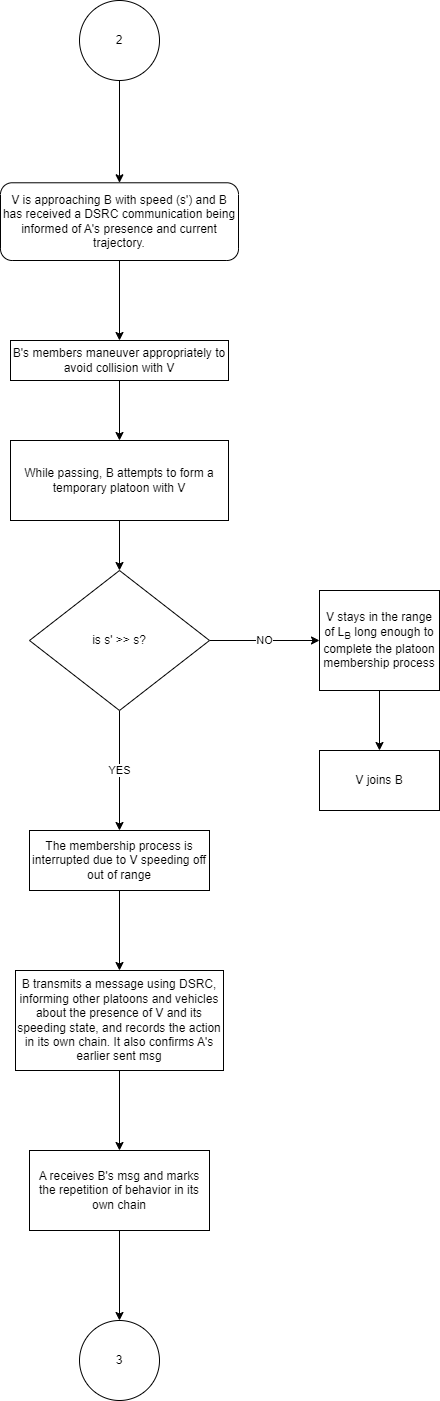

The diagram above was exported from draw.io. Its source (the exported page's mxGraphModel, read from the mxfile embedded in the PNG):
<mxGraphModel dx="200" dy="1622" grid="1" gridSize="10" guides="1" tooltips="1" connect="1" arrows="1" fold="1" page="1" pageScale="1" pageWidth="850" pageHeight="1100" math="0" shadow="0">
  <root>
    <mxCell id="0" />
    <mxCell id="1" parent="0" />
    <mxCell id="SX4Pcswonm7sXEzwd_bL-1" value="2" style="ellipse;whiteSpace=wrap;html=1;aspect=fixed;" vertex="1" parent="1">
      <mxGeometry x="1100" y="-510" width="80" height="80" as="geometry" />
    </mxCell>
    <mxCell id="SX4Pcswonm7sXEzwd_bL-2" value="V is approaching B with speed (s') and B has received a DSRC communication being informed of A's presence and current trajectory." style="rounded=1;whiteSpace=wrap;html=1;" vertex="1" parent="1">
      <mxGeometry x="1021" y="-327.72" width="238" height="77.72" as="geometry" />
    </mxCell>
    <mxCell id="SX4Pcswonm7sXEzwd_bL-3" value="" style="endArrow=classic;html=1;rounded=0;exitX=0.5;exitY=1;exitDx=0;exitDy=0;" edge="1" parent="1" target="SX4Pcswonm7sXEzwd_bL-2">
      <mxGeometry width="50" height="50" relative="1" as="geometry">
        <mxPoint x="1140" y="-430" as="sourcePoint" />
        <mxPoint x="1139" y="-320" as="targetPoint" />
      </mxGeometry>
    </mxCell>
    <mxCell id="SX4Pcswonm7sXEzwd_bL-4" value="" style="edgeStyle=orthogonalEdgeStyle;rounded=0;orthogonalLoop=1;jettySize=auto;html=1;" edge="1" parent="1" source="SX4Pcswonm7sXEzwd_bL-5" target="SX4Pcswonm7sXEzwd_bL-7">
      <mxGeometry relative="1" as="geometry" />
    </mxCell>
    <mxCell id="SX4Pcswonm7sXEzwd_bL-5" value="B's members maneuver appropriately to avoid collision with V" style="rounded=0;whiteSpace=wrap;html=1;" vertex="1" parent="1">
      <mxGeometry x="1031" y="-170" width="218" height="40" as="geometry" />
    </mxCell>
    <mxCell id="SX4Pcswonm7sXEzwd_bL-6" value="" style="endArrow=classic;html=1;rounded=0;exitX=0.5;exitY=1;exitDx=0;exitDy=0;entryX=0.5;entryY=0;entryDx=0;entryDy=0;" edge="1" parent="1" source="SX4Pcswonm7sXEzwd_bL-2" target="SX4Pcswonm7sXEzwd_bL-5">
      <mxGeometry width="50" height="50" relative="1" as="geometry">
        <mxPoint x="1059" y="-170" as="sourcePoint" />
        <mxPoint x="1109" y="-220" as="targetPoint" />
      </mxGeometry>
    </mxCell>
    <mxCell id="SX4Pcswonm7sXEzwd_bL-7" value="While passing, B attempts to form a temporary platoon with V" style="whiteSpace=wrap;html=1;rounded=0;" vertex="1" parent="1">
      <mxGeometry x="1031" y="-70" width="218" height="80" as="geometry" />
    </mxCell>
    <object label="NO" text="text1" id="SX4Pcswonm7sXEzwd_bL-8">
      <mxCell style="edgeStyle=orthogonalEdgeStyle;rounded=0;orthogonalLoop=1;jettySize=auto;html=1;" edge="1" parent="1" source="SX4Pcswonm7sXEzwd_bL-10" target="SX4Pcswonm7sXEzwd_bL-12">
        <mxGeometry relative="1" as="geometry" />
      </mxCell>
    </object>
    <mxCell id="SX4Pcswonm7sXEzwd_bL-9" value="YES" style="edgeStyle=orthogonalEdgeStyle;rounded=0;orthogonalLoop=1;jettySize=auto;html=1;" edge="1" parent="1" source="SX4Pcswonm7sXEzwd_bL-10" target="SX4Pcswonm7sXEzwd_bL-14">
      <mxGeometry relative="1" as="geometry" />
    </mxCell>
    <mxCell id="SX4Pcswonm7sXEzwd_bL-10" value="is s' &amp;gt;&amp;gt; s?" style="rhombus;whiteSpace=wrap;html=1;rounded=0;" vertex="1" parent="1">
      <mxGeometry x="1050" y="60" width="180" height="140" as="geometry" />
    </mxCell>
    <mxCell id="SX4Pcswonm7sXEzwd_bL-11" value="" style="edgeStyle=orthogonalEdgeStyle;rounded=0;orthogonalLoop=1;jettySize=auto;html=1;" edge="1" parent="1" source="SX4Pcswonm7sXEzwd_bL-12" target="SX4Pcswonm7sXEzwd_bL-15">
      <mxGeometry relative="1" as="geometry" />
    </mxCell>
    <mxCell id="SX4Pcswonm7sXEzwd_bL-12" value="V stays in the range of L&lt;sub&gt;B&lt;/sub&gt; long enough to complete the platoon membership process" style="whiteSpace=wrap;html=1;rounded=0;" vertex="1" parent="1">
      <mxGeometry x="1340" y="80" width="120" height="100" as="geometry" />
    </mxCell>
    <mxCell id="SX4Pcswonm7sXEzwd_bL-13" value="" style="edgeStyle=orthogonalEdgeStyle;rounded=0;orthogonalLoop=1;jettySize=auto;html=1;" edge="1" parent="1" source="SX4Pcswonm7sXEzwd_bL-14" target="SX4Pcswonm7sXEzwd_bL-17">
      <mxGeometry relative="1" as="geometry" />
    </mxCell>
    <mxCell id="SX4Pcswonm7sXEzwd_bL-14" value="The membership process is interrupted due to V speeding off out of range " style="whiteSpace=wrap;html=1;rounded=0;perimeterSpacing=0;gradientColor=none;" vertex="1" parent="1">
      <mxGeometry x="1050" y="320" width="180" height="60" as="geometry" />
    </mxCell>
    <mxCell id="SX4Pcswonm7sXEzwd_bL-15" value="V joins B" style="whiteSpace=wrap;html=1;rounded=0;" vertex="1" parent="1">
      <mxGeometry x="1340" y="240" width="120" height="60" as="geometry" />
    </mxCell>
    <mxCell id="SX4Pcswonm7sXEzwd_bL-16" value="" style="edgeStyle=orthogonalEdgeStyle;rounded=0;orthogonalLoop=1;jettySize=auto;html=1;entryX=0.5;entryY=0;entryDx=0;entryDy=0;" edge="1" parent="1" source="SX4Pcswonm7sXEzwd_bL-17" target="SX4Pcswonm7sXEzwd_bL-20">
      <mxGeometry relative="1" as="geometry">
        <mxPoint x="1140" y="620" as="targetPoint" />
      </mxGeometry>
    </mxCell>
    <mxCell id="SX4Pcswonm7sXEzwd_bL-17" value="B transmits a message using DSRC, informing other platoons and vehicles about the presence of V and its speeding state, and records the action in its own chain. It also confirms A's earlier sent msg" style="whiteSpace=wrap;html=1;rounded=0;" vertex="1" parent="1">
      <mxGeometry x="1036" y="460" width="208" height="100" as="geometry" />
    </mxCell>
    <mxCell id="SX4Pcswonm7sXEzwd_bL-18" value="&lt;div&gt;3&lt;/div&gt;" style="ellipse;whiteSpace=wrap;html=1;rounded=0;" vertex="1" parent="1">
      <mxGeometry x="1100" y="810" width="80" height="80" as="geometry" />
    </mxCell>
    <mxCell id="SX4Pcswonm7sXEzwd_bL-19" value="" style="endArrow=classic;html=1;rounded=0;exitX=0.5;exitY=1;exitDx=0;exitDy=0;entryX=0.5;entryY=0;entryDx=0;entryDy=0;" edge="1" parent="1" source="SX4Pcswonm7sXEzwd_bL-7" target="SX4Pcswonm7sXEzwd_bL-10">
      <mxGeometry width="50" height="50" relative="1" as="geometry">
        <mxPoint x="1136" y="30" as="sourcePoint" />
        <mxPoint x="1186" y="-20" as="targetPoint" />
      </mxGeometry>
    </mxCell>
    <mxCell id="SX4Pcswonm7sXEzwd_bL-20" value="A receives B's msg and marks the repetition of behavior in its own chain" style="rounded=0;whiteSpace=wrap;html=1;" vertex="1" parent="1">
      <mxGeometry x="1050" y="640" width="180" height="80" as="geometry" />
    </mxCell>
    <mxCell id="SX4Pcswonm7sXEzwd_bL-21" value="" style="endArrow=classic;html=1;rounded=0;exitX=0.5;exitY=1;exitDx=0;exitDy=0;entryX=0.5;entryY=0;entryDx=0;entryDy=0;" edge="1" parent="1" source="SX4Pcswonm7sXEzwd_bL-20" target="SX4Pcswonm7sXEzwd_bL-18">
      <mxGeometry width="50" height="50" relative="1" as="geometry">
        <mxPoint x="1180" y="810" as="sourcePoint" />
        <mxPoint x="1230" y="760" as="targetPoint" />
      </mxGeometry>
    </mxCell>
  </root>
</mxGraphModel>